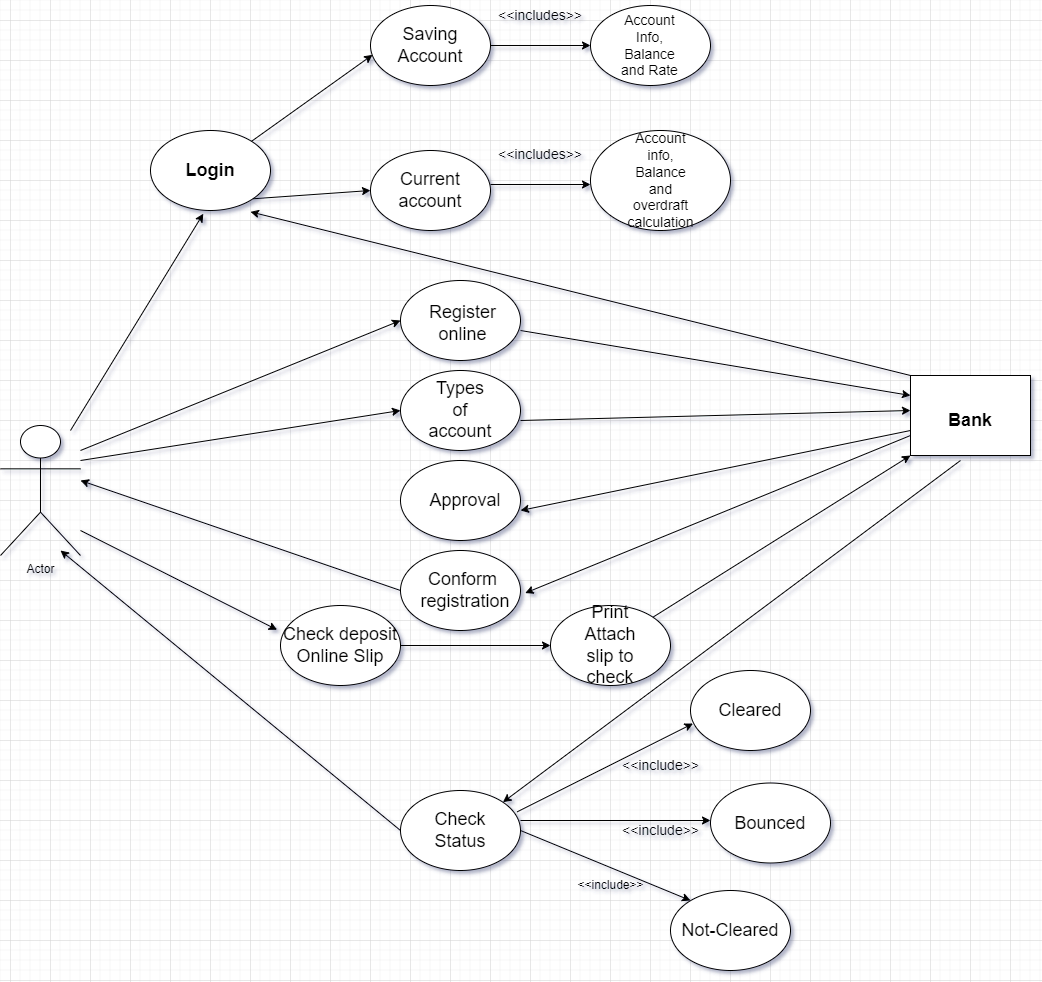

The diagram above was exported from draw.io. Its source (the exported page's mxGraphModel, read from the mxfile embedded in the PNG):
<mxGraphModel dx="2600" dy="1022" grid="1" gridSize="10" guides="1" tooltips="1" connect="1" arrows="1" fold="1" page="1" pageScale="1" pageWidth="850" pageHeight="1100" math="0" shadow="0">
  <root>
    <mxCell id="0" />
    <mxCell id="1" parent="0" />
    <mxCell id="JtNatxJ5_J7gk-Nqqk5H-1" value="" style="ellipse;whiteSpace=wrap;html=1;" vertex="1" parent="1">
      <mxGeometry x="-660" y="150" width="120" height="80" as="geometry" />
    </mxCell>
    <mxCell id="JtNatxJ5_J7gk-Nqqk5H-3" value="" style="rounded=0;whiteSpace=wrap;html=1;" vertex="1" parent="1">
      <mxGeometry x="100" y="395" width="120" height="80" as="geometry" />
    </mxCell>
    <mxCell id="JtNatxJ5_J7gk-Nqqk5H-4" value="&lt;font style=&quot;font-size: 18px;&quot;&gt;&lt;b&gt;Bank&lt;/b&gt;&lt;/font&gt;" style="text;html=1;strokeColor=none;fillColor=none;align=center;verticalAlign=middle;whiteSpace=wrap;rounded=0;" vertex="1" parent="1">
      <mxGeometry x="130" y="425" width="60" height="30" as="geometry" />
    </mxCell>
    <mxCell id="JtNatxJ5_J7gk-Nqqk5H-5" value="Actor" style="shape=umlActor;verticalLabelPosition=bottom;verticalAlign=top;html=1;outlineConnect=0;" vertex="1" parent="1">
      <mxGeometry x="-810" y="445" width="80" height="130" as="geometry" />
    </mxCell>
    <mxCell id="JtNatxJ5_J7gk-Nqqk5H-6" value="&lt;font style=&quot;font-size: 18px;&quot;&gt;&lt;b style=&quot;&quot;&gt;Login&lt;/b&gt;&lt;/font&gt;" style="text;html=1;strokeColor=none;fillColor=none;align=center;verticalAlign=middle;whiteSpace=wrap;rounded=0;" vertex="1" parent="1">
      <mxGeometry x="-630" y="175" width="60" height="30" as="geometry" />
    </mxCell>
    <mxCell id="JtNatxJ5_J7gk-Nqqk5H-7" value="" style="ellipse;whiteSpace=wrap;html=1;" vertex="1" parent="1">
      <mxGeometry x="-440" y="25" width="120" height="80" as="geometry" />
    </mxCell>
    <mxCell id="JtNatxJ5_J7gk-Nqqk5H-8" value="&lt;font style=&quot;font-size: 18px;&quot;&gt;Saving Account&lt;/font&gt;" style="text;html=1;strokeColor=none;fillColor=none;align=center;verticalAlign=middle;whiteSpace=wrap;rounded=0;" vertex="1" parent="1">
      <mxGeometry x="-410" y="50" width="60" height="30" as="geometry" />
    </mxCell>
    <mxCell id="JtNatxJ5_J7gk-Nqqk5H-9" value="" style="ellipse;whiteSpace=wrap;html=1;" vertex="1" parent="1">
      <mxGeometry x="-440" y="170" width="120" height="80" as="geometry" />
    </mxCell>
    <mxCell id="JtNatxJ5_J7gk-Nqqk5H-10" value="&lt;font style=&quot;font-size: 18px;&quot;&gt;Current account&lt;/font&gt;" style="text;html=1;strokeColor=none;fillColor=none;align=center;verticalAlign=middle;whiteSpace=wrap;rounded=0;" vertex="1" parent="1">
      <mxGeometry x="-410" y="195" width="60" height="30" as="geometry" />
    </mxCell>
    <mxCell id="JtNatxJ5_J7gk-Nqqk5H-11" value="" style="ellipse;whiteSpace=wrap;html=1;" vertex="1" parent="1">
      <mxGeometry x="-220" y="25" width="120" height="80" as="geometry" />
    </mxCell>
    <mxCell id="JtNatxJ5_J7gk-Nqqk5H-12" value="" style="ellipse;whiteSpace=wrap;html=1;" vertex="1" parent="1">
      <mxGeometry x="-220" y="150" width="140" height="100" as="geometry" />
    </mxCell>
    <mxCell id="JtNatxJ5_J7gk-Nqqk5H-13" value="&lt;font style=&quot;font-size: 14px;&quot;&gt;Account Info, Balance and Rate&lt;br&gt;&lt;/font&gt;" style="text;html=1;strokeColor=none;fillColor=none;align=center;verticalAlign=middle;whiteSpace=wrap;rounded=0;" vertex="1" parent="1">
      <mxGeometry x="-190" y="50" width="59" height="30" as="geometry" />
    </mxCell>
    <mxCell id="JtNatxJ5_J7gk-Nqqk5H-15" value="&lt;font style=&quot;font-size: 14px;&quot;&gt;Account info, Balance and overdraft calculation&lt;/font&gt;" style="text;html=1;strokeColor=none;fillColor=none;align=center;verticalAlign=middle;whiteSpace=wrap;rounded=0;" vertex="1" parent="1">
      <mxGeometry x="-179.5" y="185" width="59" height="30" as="geometry" />
    </mxCell>
    <mxCell id="JtNatxJ5_J7gk-Nqqk5H-17" value="" style="endArrow=classic;html=1;rounded=0;exitX=1;exitY=0.5;exitDx=0;exitDy=0;entryX=0;entryY=0.5;entryDx=0;entryDy=0;" edge="1" parent="1" source="JtNatxJ5_J7gk-Nqqk5H-7" target="JtNatxJ5_J7gk-Nqqk5H-11">
      <mxGeometry width="50" height="50" relative="1" as="geometry">
        <mxPoint x="-410" y="255" as="sourcePoint" />
        <mxPoint x="-230" y="25" as="targetPoint" />
      </mxGeometry>
    </mxCell>
    <mxCell id="JtNatxJ5_J7gk-Nqqk5H-18" value="&lt;font style=&quot;font-size: 14px;&quot;&gt;&amp;lt;&amp;lt;includes&amp;gt;&amp;gt;&lt;/font&gt;" style="text;html=1;strokeColor=none;fillColor=none;align=center;verticalAlign=middle;whiteSpace=wrap;rounded=0;" vertex="1" parent="1">
      <mxGeometry x="-300" y="20" width="60" height="30" as="geometry" />
    </mxCell>
    <mxCell id="JtNatxJ5_J7gk-Nqqk5H-19" value="" style="endArrow=classic;html=1;rounded=0;exitX=1;exitY=0.5;exitDx=0;exitDy=0;entryX=0;entryY=0.5;entryDx=0;entryDy=0;" edge="1" parent="1">
      <mxGeometry width="50" height="50" relative="1" as="geometry">
        <mxPoint x="-320" y="204" as="sourcePoint" />
        <mxPoint x="-220" y="204" as="targetPoint" />
      </mxGeometry>
    </mxCell>
    <mxCell id="JtNatxJ5_J7gk-Nqqk5H-20" value="&lt;font style=&quot;font-size: 14px;&quot;&gt;&amp;lt;&amp;lt;includes&amp;gt;&amp;gt;&lt;/font&gt;" style="text;html=1;strokeColor=none;fillColor=none;align=center;verticalAlign=middle;whiteSpace=wrap;rounded=0;" vertex="1" parent="1">
      <mxGeometry x="-300" y="159" width="60" height="30" as="geometry" />
    </mxCell>
    <mxCell id="JtNatxJ5_J7gk-Nqqk5H-23" value="" style="endArrow=classic;html=1;rounded=0;entryX=0.017;entryY=0.617;entryDx=0;entryDy=0;entryPerimeter=0;" edge="1" parent="1" source="JtNatxJ5_J7gk-Nqqk5H-1" target="JtNatxJ5_J7gk-Nqqk5H-7">
      <mxGeometry width="50" height="50" relative="1" as="geometry">
        <mxPoint x="-380" y="270" as="sourcePoint" />
        <mxPoint x="-330" y="220" as="targetPoint" />
      </mxGeometry>
    </mxCell>
    <mxCell id="JtNatxJ5_J7gk-Nqqk5H-24" value="" style="endArrow=classic;html=1;rounded=0;exitX=1;exitY=1;exitDx=0;exitDy=0;entryX=0;entryY=0.5;entryDx=0;entryDy=0;" edge="1" parent="1" source="JtNatxJ5_J7gk-Nqqk5H-1" target="JtNatxJ5_J7gk-Nqqk5H-9">
      <mxGeometry width="50" height="50" relative="1" as="geometry">
        <mxPoint x="-380" y="270" as="sourcePoint" />
        <mxPoint x="-330" y="220" as="targetPoint" />
      </mxGeometry>
    </mxCell>
    <mxCell id="JtNatxJ5_J7gk-Nqqk5H-26" value="" style="ellipse;whiteSpace=wrap;html=1;" vertex="1" parent="1">
      <mxGeometry x="-410" y="300" width="120" height="80" as="geometry" />
    </mxCell>
    <mxCell id="JtNatxJ5_J7gk-Nqqk5H-27" value="&lt;font style=&quot;font-size: 18px;&quot;&gt;Register&lt;br&gt;online&lt;/font&gt;" style="text;html=1;strokeColor=none;fillColor=none;align=center;verticalAlign=middle;whiteSpace=wrap;rounded=0;" vertex="1" parent="1">
      <mxGeometry x="-375" y="325" width="55" height="35" as="geometry" />
    </mxCell>
    <mxCell id="JtNatxJ5_J7gk-Nqqk5H-28" value="" style="ellipse;whiteSpace=wrap;html=1;" vertex="1" parent="1">
      <mxGeometry x="-410" y="390" width="120" height="80" as="geometry" />
    </mxCell>
    <mxCell id="JtNatxJ5_J7gk-Nqqk5H-30" value="&lt;font style=&quot;font-size: 18px;&quot;&gt;Types of account&lt;/font&gt;" style="text;html=1;strokeColor=none;fillColor=none;align=center;verticalAlign=middle;whiteSpace=wrap;rounded=0;" vertex="1" parent="1">
      <mxGeometry x="-380" y="415" width="60" height="30" as="geometry" />
    </mxCell>
    <mxCell id="JtNatxJ5_J7gk-Nqqk5H-31" value="" style="ellipse;whiteSpace=wrap;html=1;" vertex="1" parent="1">
      <mxGeometry x="-410" y="480" width="120" height="80" as="geometry" />
    </mxCell>
    <mxCell id="JtNatxJ5_J7gk-Nqqk5H-32" value="&lt;font style=&quot;font-size: 18px;&quot;&gt;Approval&lt;/font&gt;" style="text;html=1;strokeColor=none;fillColor=none;align=center;verticalAlign=middle;whiteSpace=wrap;rounded=0;" vertex="1" parent="1">
      <mxGeometry x="-375" y="505" width="60" height="30" as="geometry" />
    </mxCell>
    <mxCell id="JtNatxJ5_J7gk-Nqqk5H-33" value="" style="ellipse;whiteSpace=wrap;html=1;" vertex="1" parent="1">
      <mxGeometry x="-410" y="570" width="120" height="80" as="geometry" />
    </mxCell>
    <mxCell id="JtNatxJ5_J7gk-Nqqk5H-34" value="&lt;font style=&quot;font-size: 18px;&quot;&gt;Conform&amp;nbsp;&lt;br&gt;registration&lt;/font&gt;" style="text;html=1;strokeColor=none;fillColor=none;align=center;verticalAlign=middle;whiteSpace=wrap;rounded=0;" vertex="1" parent="1">
      <mxGeometry x="-375" y="595" width="60" height="30" as="geometry" />
    </mxCell>
    <mxCell id="JtNatxJ5_J7gk-Nqqk5H-40" value="" style="edgeStyle=none;orthogonalLoop=1;jettySize=auto;html=1;rounded=0;entryX=0;entryY=0.5;entryDx=0;entryDy=0;" edge="1" parent="1" target="JtNatxJ5_J7gk-Nqqk5H-26">
      <mxGeometry width="100" relative="1" as="geometry">
        <mxPoint x="-730" y="470" as="sourcePoint" />
        <mxPoint x="-670" y="430" as="targetPoint" />
        <Array as="points" />
      </mxGeometry>
    </mxCell>
    <mxCell id="JtNatxJ5_J7gk-Nqqk5H-41" value="" style="edgeStyle=none;orthogonalLoop=1;jettySize=auto;html=1;rounded=0;entryX=0;entryY=0.5;entryDx=0;entryDy=0;" edge="1" parent="1" target="JtNatxJ5_J7gk-Nqqk5H-28">
      <mxGeometry width="100" relative="1" as="geometry">
        <mxPoint x="-730" y="480" as="sourcePoint" />
        <mxPoint x="-520" y="480" as="targetPoint" />
        <Array as="points" />
      </mxGeometry>
    </mxCell>
    <mxCell id="JtNatxJ5_J7gk-Nqqk5H-44" value="" style="edgeStyle=none;orthogonalLoop=1;jettySize=auto;html=1;rounded=0;exitX=0;exitY=0.75;exitDx=0;exitDy=0;entryX=1.039;entryY=0.407;entryDx=0;entryDy=0;entryPerimeter=0;" edge="1" parent="1" source="JtNatxJ5_J7gk-Nqqk5H-3">
      <mxGeometry width="100" relative="1" as="geometry">
        <mxPoint x="-20" y="540" as="sourcePoint" />
        <mxPoint x="-285.3199999999997" y="612.56" as="targetPoint" />
        <Array as="points" />
      </mxGeometry>
    </mxCell>
    <mxCell id="JtNatxJ5_J7gk-Nqqk5H-45" value="" style="edgeStyle=none;orthogonalLoop=1;jettySize=auto;html=1;rounded=0;exitX=0;exitY=0.5;exitDx=0;exitDy=0;" edge="1" parent="1" source="JtNatxJ5_J7gk-Nqqk5H-33">
      <mxGeometry width="100" relative="1" as="geometry">
        <mxPoint x="-720" y="710" as="sourcePoint" />
        <mxPoint x="-730" y="500" as="targetPoint" />
        <Array as="points" />
      </mxGeometry>
    </mxCell>
    <mxCell id="JtNatxJ5_J7gk-Nqqk5H-48" value="" style="edgeStyle=none;orthogonalLoop=1;jettySize=auto;html=1;rounded=0;entryX=1;entryY=0.5;entryDx=0;entryDy=0;" edge="1" parent="1">
      <mxGeometry width="100" relative="1" as="geometry">
        <mxPoint x="100" y="450" as="sourcePoint" />
        <mxPoint x="-290" y="530" as="targetPoint" />
        <Array as="points" />
      </mxGeometry>
    </mxCell>
    <mxCell id="JtNatxJ5_J7gk-Nqqk5H-49" value="" style="edgeStyle=none;orthogonalLoop=1;jettySize=auto;html=1;rounded=0;exitX=1;exitY=0.5;exitDx=0;exitDy=0;entryX=0;entryY=0.25;entryDx=0;entryDy=0;" edge="1" parent="1" target="JtNatxJ5_J7gk-Nqqk5H-3">
      <mxGeometry width="100" relative="1" as="geometry">
        <mxPoint x="-290" y="350" as="sourcePoint" />
        <mxPoint x="-260" y="400" as="targetPoint" />
        <Array as="points" />
      </mxGeometry>
    </mxCell>
    <mxCell id="JtNatxJ5_J7gk-Nqqk5H-51" value="" style="edgeStyle=none;orthogonalLoop=1;jettySize=auto;html=1;rounded=0;entryX=0.44;entryY=1.04;entryDx=0;entryDy=0;entryPerimeter=0;" edge="1" parent="1" target="JtNatxJ5_J7gk-Nqqk5H-1">
      <mxGeometry width="100" relative="1" as="geometry">
        <mxPoint x="-740" y="450" as="sourcePoint" />
        <mxPoint x="-720" y="360" as="targetPoint" />
        <Array as="points" />
      </mxGeometry>
    </mxCell>
    <mxCell id="JtNatxJ5_J7gk-Nqqk5H-54" value="" style="ellipse;whiteSpace=wrap;html=1;" vertex="1" parent="1">
      <mxGeometry x="-530" y="625" width="120" height="80" as="geometry" />
    </mxCell>
    <mxCell id="JtNatxJ5_J7gk-Nqqk5H-55" value="&lt;font style=&quot;&quot;&gt;&lt;font style=&quot;font-size: 18px;&quot;&gt;&lt;font style=&quot;&quot;&gt;Check&amp;nbsp;&lt;/font&gt;deposit&lt;br&gt;Online Slip&lt;/font&gt;&lt;br&gt;&lt;/font&gt;" style="text;html=1;strokeColor=none;fillColor=none;align=center;verticalAlign=middle;whiteSpace=wrap;rounded=0;" vertex="1" parent="1">
      <mxGeometry x="-500" y="650" width="60" height="30" as="geometry" />
    </mxCell>
    <mxCell id="JtNatxJ5_J7gk-Nqqk5H-56" value="" style="ellipse;whiteSpace=wrap;html=1;" vertex="1" parent="1">
      <mxGeometry x="-260" y="625" width="120" height="80" as="geometry" />
    </mxCell>
    <mxCell id="JtNatxJ5_J7gk-Nqqk5H-57" value="&lt;font style=&quot;font-size: 18px;&quot;&gt;Print&lt;br&gt;Attach slip to check&lt;/font&gt;" style="text;html=1;strokeColor=none;fillColor=none;align=center;verticalAlign=middle;whiteSpace=wrap;rounded=0;" vertex="1" parent="1">
      <mxGeometry x="-230" y="650" width="60" height="30" as="geometry" />
    </mxCell>
    <mxCell id="JtNatxJ5_J7gk-Nqqk5H-58" value="" style="edgeStyle=none;orthogonalLoop=1;jettySize=auto;html=1;rounded=0;entryX=-0.028;entryY=0.304;entryDx=0;entryDy=0;entryPerimeter=0;" edge="1" parent="1" target="JtNatxJ5_J7gk-Nqqk5H-54">
      <mxGeometry width="100" relative="1" as="geometry">
        <mxPoint x="-730" y="550" as="sourcePoint" />
        <mxPoint x="-770" y="650" as="targetPoint" />
        <Array as="points" />
      </mxGeometry>
    </mxCell>
    <mxCell id="JtNatxJ5_J7gk-Nqqk5H-59" value="" style="edgeStyle=none;orthogonalLoop=1;jettySize=auto;html=1;rounded=0;exitX=1;exitY=0.5;exitDx=0;exitDy=0;entryX=0;entryY=0.5;entryDx=0;entryDy=0;" edge="1" parent="1" source="JtNatxJ5_J7gk-Nqqk5H-54" target="JtNatxJ5_J7gk-Nqqk5H-56">
      <mxGeometry width="100" relative="1" as="geometry">
        <mxPoint x="-450" y="710" as="sourcePoint" />
        <mxPoint x="-350" y="710" as="targetPoint" />
        <Array as="points" />
      </mxGeometry>
    </mxCell>
    <mxCell id="JtNatxJ5_J7gk-Nqqk5H-60" value="" style="edgeStyle=none;orthogonalLoop=1;jettySize=auto;html=1;rounded=0;exitX=1;exitY=0;exitDx=0;exitDy=0;entryX=0;entryY=1;entryDx=0;entryDy=0;" edge="1" parent="1" source="JtNatxJ5_J7gk-Nqqk5H-56" target="JtNatxJ5_J7gk-Nqqk5H-3">
      <mxGeometry width="100" relative="1" as="geometry">
        <mxPoint x="290" y="910" as="sourcePoint" />
        <mxPoint x="100" y="460" as="targetPoint" />
        <Array as="points" />
      </mxGeometry>
    </mxCell>
    <mxCell id="JtNatxJ5_J7gk-Nqqk5H-63" value="" style="endArrow=classic;html=1;rounded=0;exitX=0;exitY=0;exitDx=0;exitDy=0;entryX=0.833;entryY=1.017;entryDx=0;entryDy=0;entryPerimeter=0;" edge="1" parent="1" source="JtNatxJ5_J7gk-Nqqk5H-3" target="JtNatxJ5_J7gk-Nqqk5H-1">
      <mxGeometry width="50" height="50" relative="1" as="geometry">
        <mxPoint x="-140" y="560" as="sourcePoint" />
        <mxPoint x="-550" y="220" as="targetPoint" />
      </mxGeometry>
    </mxCell>
    <mxCell id="JtNatxJ5_J7gk-Nqqk5H-64" value="" style="ellipse;whiteSpace=wrap;html=1;" vertex="1" parent="1">
      <mxGeometry x="-410" y="810" width="120" height="80" as="geometry" />
    </mxCell>
    <mxCell id="JtNatxJ5_J7gk-Nqqk5H-65" value="&lt;font style=&quot;font-size: 18px;&quot;&gt;Check Status&lt;/font&gt;" style="text;html=1;strokeColor=none;fillColor=none;align=center;verticalAlign=middle;whiteSpace=wrap;rounded=0;" vertex="1" parent="1">
      <mxGeometry x="-380" y="842.5" width="60" height="15" as="geometry" />
    </mxCell>
    <mxCell id="JtNatxJ5_J7gk-Nqqk5H-66" value="" style="endArrow=classic;html=1;rounded=0;entryX=1;entryY=0;entryDx=0;entryDy=0;" edge="1" parent="1" target="JtNatxJ5_J7gk-Nqqk5H-64">
      <mxGeometry width="50" height="50" relative="1" as="geometry">
        <mxPoint x="150" y="480" as="sourcePoint" />
        <mxPoint x="-90" y="510" as="targetPoint" />
      </mxGeometry>
    </mxCell>
    <mxCell id="JtNatxJ5_J7gk-Nqqk5H-67" value="" style="endArrow=classic;html=1;rounded=0;exitX=0;exitY=0.5;exitDx=0;exitDy=0;" edge="1" parent="1" source="JtNatxJ5_J7gk-Nqqk5H-64">
      <mxGeometry width="50" height="50" relative="1" as="geometry">
        <mxPoint x="-140" y="560" as="sourcePoint" />
        <mxPoint x="-750" y="570" as="targetPoint" />
      </mxGeometry>
    </mxCell>
    <mxCell id="JtNatxJ5_J7gk-Nqqk5H-69" value="" style="edgeStyle=none;orthogonalLoop=1;jettySize=auto;html=1;rounded=0;exitX=1;exitY=0.375;exitDx=0;exitDy=0;exitPerimeter=0;" edge="1" parent="1" source="JtNatxJ5_J7gk-Nqqk5H-64">
      <mxGeometry width="100" relative="1" as="geometry">
        <mxPoint x="-290" y="848" as="sourcePoint" />
        <mxPoint x="-100" y="840" as="targetPoint" />
        <Array as="points" />
      </mxGeometry>
    </mxCell>
    <mxCell id="JtNatxJ5_J7gk-Nqqk5H-70" value="" style="edgeStyle=none;orthogonalLoop=1;jettySize=auto;html=1;rounded=0;exitX=1;exitY=0.5;exitDx=0;exitDy=0;exitPerimeter=0;" edge="1" parent="1" source="JtNatxJ5_J7gk-Nqqk5H-64">
      <mxGeometry width="100" relative="1" as="geometry">
        <mxPoint x="-340" y="910" as="sourcePoint" />
        <mxPoint x="-120" y="920" as="targetPoint" />
        <Array as="points" />
      </mxGeometry>
    </mxCell>
    <mxCell id="JtNatxJ5_J7gk-Nqqk5H-71" value="" style="edgeStyle=none;orthogonalLoop=1;jettySize=auto;html=1;rounded=0;exitX=0.972;exitY=0.267;exitDx=0;exitDy=0;exitPerimeter=0;entryX=0.021;entryY=0.663;entryDx=0;entryDy=0;entryPerimeter=0;" edge="1" parent="1" source="JtNatxJ5_J7gk-Nqqk5H-64" target="JtNatxJ5_J7gk-Nqqk5H-72">
      <mxGeometry width="100" relative="1" as="geometry">
        <mxPoint x="-300" y="840" as="sourcePoint" />
        <mxPoint x="-120" y="750" as="targetPoint" />
        <Array as="points" />
      </mxGeometry>
    </mxCell>
    <mxCell id="JtNatxJ5_J7gk-Nqqk5H-72" value="" style="ellipse;whiteSpace=wrap;html=1;" vertex="1" parent="1">
      <mxGeometry x="-120" y="690" width="120" height="80" as="geometry" />
    </mxCell>
    <mxCell id="JtNatxJ5_J7gk-Nqqk5H-73" value="&lt;font style=&quot;font-size: 18px;&quot;&gt;Cleared&lt;/font&gt;" style="text;html=1;strokeColor=none;fillColor=none;align=center;verticalAlign=middle;whiteSpace=wrap;rounded=0;" vertex="1" parent="1">
      <mxGeometry x="-90" y="720" width="60" height="20" as="geometry" />
    </mxCell>
    <mxCell id="JtNatxJ5_J7gk-Nqqk5H-74" value="&lt;font style=&quot;font-size: 18px;&quot;&gt;Bounced&lt;/font&gt;" style="ellipse;whiteSpace=wrap;html=1;" vertex="1" parent="1">
      <mxGeometry x="-100" y="802.5" width="120" height="80" as="geometry" />
    </mxCell>
    <mxCell id="JtNatxJ5_J7gk-Nqqk5H-75" value="&lt;font style=&quot;font-size: 18px;&quot;&gt;Not-Cleared&lt;/font&gt;" style="ellipse;whiteSpace=wrap;html=1;" vertex="1" parent="1">
      <mxGeometry x="-140" y="910" width="120" height="80" as="geometry" />
    </mxCell>
    <mxCell id="JtNatxJ5_J7gk-Nqqk5H-76" value="&lt;font style=&quot;font-size: 14px;&quot;&gt;&amp;lt;&amp;lt;include&amp;gt;&amp;gt;&lt;/font&gt;" style="text;html=1;align=center;verticalAlign=middle;resizable=0;points=[];autosize=1;strokeColor=none;fillColor=none;" vertex="1" parent="1">
      <mxGeometry x="-200" y="770" width="100" height="30" as="geometry" />
    </mxCell>
    <mxCell id="JtNatxJ5_J7gk-Nqqk5H-77" value="&lt;font style=&quot;font-size: 14px;&quot;&gt;&amp;lt;&amp;lt;include&amp;gt;&amp;gt;&lt;/font&gt;" style="text;html=1;align=center;verticalAlign=middle;resizable=0;points=[];autosize=1;strokeColor=none;fillColor=none;" vertex="1" parent="1">
      <mxGeometry x="-200" y="835" width="100" height="30" as="geometry" />
    </mxCell>
    <mxCell id="JtNatxJ5_J7gk-Nqqk5H-78" value="&amp;lt;&amp;lt;include&amp;gt;&amp;gt;" style="text;html=1;align=center;verticalAlign=middle;resizable=0;points=[];autosize=1;strokeColor=none;fillColor=none;" vertex="1" parent="1">
      <mxGeometry x="-245" y="890" width="90" height="30" as="geometry" />
    </mxCell>
    <mxCell id="JtNatxJ5_J7gk-Nqqk5H-80" value="" style="edgeStyle=none;orthogonalLoop=1;jettySize=auto;html=1;rounded=0;exitX=1;exitY=0.5;exitDx=0;exitDy=0;" edge="1" parent="1">
      <mxGeometry width="100" relative="1" as="geometry">
        <mxPoint x="-290" y="440" as="sourcePoint" />
        <mxPoint x="100" y="430" as="targetPoint" />
        <Array as="points" />
      </mxGeometry>
    </mxCell>
  </root>
</mxGraphModel>